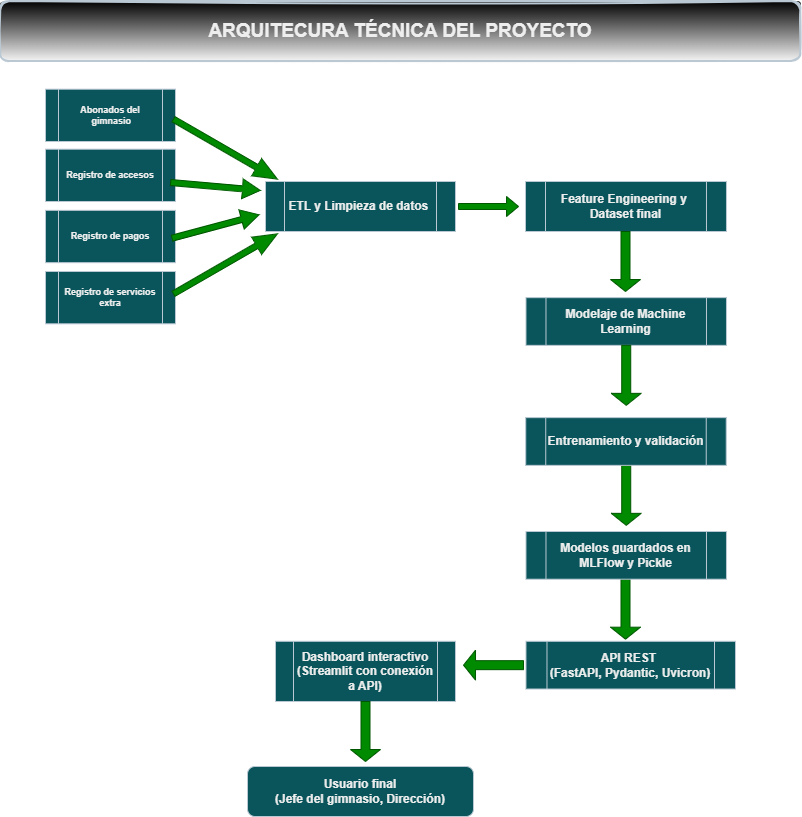

The diagram above was exported from draw.io. Its source (the exported page's mxGraphModel, read from the mxfile embedded in the PNG):
<mxGraphModel dx="1257" dy="1122" grid="1" gridSize="10" guides="1" tooltips="1" connect="1" arrows="1" fold="1" page="1" pageScale="1" pageWidth="827" pageHeight="1169" math="0" shadow="0">
  <root>
    <mxCell id="0" />
    <mxCell id="1" parent="0" />
    <mxCell id="9-_Jup7UpJD0Jwbmwil2-90" value="&lt;b&gt;Usuario final&lt;/b&gt;&lt;div&gt;&lt;b&gt;(Jefe del gimnasio, Dirección)&lt;/b&gt;&lt;/div&gt;" style="rounded=1;whiteSpace=wrap;html=1;strokeColor=#BAC8D3;fontColor=#EEEEEE;fillColor=#09555B;" vertex="1" parent="1">
      <mxGeometry x="1452" y="1275" width="226" height="50" as="geometry" />
    </mxCell>
    <mxCell id="9-_Jup7UpJD0Jwbmwil2-92" value="&lt;b&gt;Feature Engineering y&amp;nbsp;&lt;/b&gt;&lt;div&gt;&lt;b&gt;Dataset final&lt;/b&gt;&lt;/div&gt;" style="shape=process;whiteSpace=wrap;html=1;backgroundOutline=1;strokeColor=#BAC8D3;fontColor=#EEEEEE;fillColor=#09555B;" vertex="1" parent="1">
      <mxGeometry x="1730" y="690" width="200.98" height="50" as="geometry" />
    </mxCell>
    <mxCell id="9-_Jup7UpJD0Jwbmwil2-93" value="&lt;div&gt;&lt;b&gt;Modelaje de Machine Learning&lt;/b&gt;&lt;/div&gt;" style="shape=process;whiteSpace=wrap;html=1;backgroundOutline=1;strokeColor=#BAC8D3;fontColor=#EEEEEE;fillColor=#09555B;" vertex="1" parent="1">
      <mxGeometry x="1730.48" y="806.16" width="200.5" height="47.69" as="geometry" />
    </mxCell>
    <mxCell id="9-_Jup7UpJD0Jwbmwil2-96" value="&lt;b&gt;ETL y Limpieza de datos&amp;nbsp;&lt;/b&gt;" style="shape=process;whiteSpace=wrap;html=1;backgroundOutline=1;strokeColor=#BAC8D3;fontColor=#EEEEEE;fillColor=#09555B;" vertex="1" parent="1">
      <mxGeometry x="1470" y="690" width="190" height="50" as="geometry" />
    </mxCell>
    <mxCell id="9-_Jup7UpJD0Jwbmwil2-107" value="" style="shape=singleArrow;direction=south;whiteSpace=wrap;html=1;strokeColor=#005700;fontColor=#ffffff;fillColor=#008a00;" vertex="1" parent="1">
      <mxGeometry x="1815.73" y="973.8399999999999" width="30" height="60" as="geometry" />
    </mxCell>
    <mxCell id="9-_Jup7UpJD0Jwbmwil2-109" value="" style="shape=singleArrow;direction=south;whiteSpace=wrap;html=1;strokeColor=#005700;fontColor=#ffffff;fillColor=#008a00;" vertex="1" parent="1">
      <mxGeometry x="1815" y="1087.69" width="30" height="60" as="geometry" />
    </mxCell>
    <mxCell id="9-_Jup7UpJD0Jwbmwil2-112" value="&lt;b&gt;Dashboard interactivo&lt;/b&gt;&lt;div&gt;&lt;b&gt;(Streamlit con conexión a API)&lt;/b&gt;&lt;/div&gt;" style="shape=process;whiteSpace=wrap;html=1;backgroundOutline=1;strokeColor=#BAC8D3;fontColor=#EEEEEE;fillColor=#09555B;" vertex="1" parent="1">
      <mxGeometry x="1480" y="1149.81" width="180" height="60.19" as="geometry" />
    </mxCell>
    <mxCell id="9-_Jup7UpJD0Jwbmwil2-124" value="&lt;font style=&quot;font-size: 19px;&quot;&gt;&lt;b&gt;ARQUITECURA TÉCNICA DEL PROYECTO&lt;/b&gt;&lt;/font&gt;" style="rounded=1;whiteSpace=wrap;html=1;strokeWidth=2;fillWeight=4;hachureGap=8;hachureAngle=45;fillColor=light-dark(#FFFFFF,#33D4FF);sketch=1;strokeColor=#BAC8D3;fontColor=#EEEEEE;gradientColor=light-dark(#000000,#D1FF3B);gradientDirection=north;" vertex="1" parent="1">
      <mxGeometry x="1205.28" y="510" width="800" height="60" as="geometry" />
    </mxCell>
    <mxCell id="9-_Jup7UpJD0Jwbmwil2-126" value="" style="shape=singleArrow;direction=south;whiteSpace=wrap;html=1;strokeColor=#005700;fontColor=#ffffff;fillColor=#008a00;rotation=-90;labelBorderColor=light-dark(#000000,#000000);" vertex="1" parent="1">
      <mxGeometry x="1683.02" y="685" width="20" height="60" as="geometry" />
    </mxCell>
    <mxCell id="9-_Jup7UpJD0Jwbmwil2-127" value="&lt;b&gt;Abonados del&lt;/b&gt;&lt;div&gt;&lt;b&gt;&amp;nbsp;gimnasio&lt;/b&gt;&lt;/div&gt;" style="shape=process;whiteSpace=wrap;html=1;backgroundOutline=1;strokeColor=#BAC8D3;fontColor=#EEEEEE;fillColor=#09555B;fontSize=9;" vertex="1" parent="1">
      <mxGeometry x="1250" y="597.69" width="130" height="52.31" as="geometry" />
    </mxCell>
    <mxCell id="9-_Jup7UpJD0Jwbmwil2-140" value="&lt;b&gt;Registro de accesos&lt;/b&gt;" style="shape=process;whiteSpace=wrap;html=1;backgroundOutline=1;strokeColor=#BAC8D3;fontColor=#EEEEEE;fillColor=#09555B;fontSize=9;" vertex="1" parent="1">
      <mxGeometry x="1250" y="657.69" width="130" height="52.31" as="geometry" />
    </mxCell>
    <mxCell id="9-_Jup7UpJD0Jwbmwil2-141" value="&lt;b&gt;Registro de pagos&lt;/b&gt;" style="shape=process;whiteSpace=wrap;html=1;backgroundOutline=1;strokeColor=#BAC8D3;fontColor=#EEEEEE;fillColor=#09555B;fontSize=9;" vertex="1" parent="1">
      <mxGeometry x="1250" y="718.85" width="130" height="52.31" as="geometry" />
    </mxCell>
    <mxCell id="9-_Jup7UpJD0Jwbmwil2-142" value="&lt;b&gt;Registro de servicios extra&lt;/b&gt;" style="shape=process;whiteSpace=wrap;html=1;backgroundOutline=1;strokeColor=#BAC8D3;fontColor=#EEEEEE;fillColor=#09555B;fontSize=9;" vertex="1" parent="1">
      <mxGeometry x="1250" y="780" width="130" height="52.31" as="geometry" />
    </mxCell>
    <mxCell id="9-_Jup7UpJD0Jwbmwil2-144" value="" style="shape=singleArrow;direction=south;whiteSpace=wrap;html=1;strokeColor=#005700;fontColor=#ffffff;fillColor=#008a00;rotation=-105;labelBorderColor=light-dark(#000000,#000000);" vertex="1" parent="1">
      <mxGeometry x="1410.0011431702997" y="690.0002540378443" width="20" height="90" as="geometry" />
    </mxCell>
    <mxCell id="9-_Jup7UpJD0Jwbmwil2-146" value="" style="shape=singleArrow;direction=south;whiteSpace=wrap;html=1;strokeColor=#005700;fontColor=#ffffff;fillColor=#008a00;rotation=-120;labelBorderColor=light-dark(#000000,#000000);" vertex="1" parent="1">
      <mxGeometry x="1420" y="712.31" width="20" height="120" as="geometry" />
    </mxCell>
    <mxCell id="9-_Jup7UpJD0Jwbmwil2-147" value="" style="shape=singleArrow;direction=south;whiteSpace=wrap;html=1;strokeColor=#005700;fontColor=#ffffff;fillColor=#008a00;rotation=-85;labelBorderColor=light-dark(#000000,#000000);" vertex="1" parent="1">
      <mxGeometry x="1410.0048526340333" y="649.9961152925042" width="20" height="90" as="geometry" />
    </mxCell>
    <mxCell id="9-_Jup7UpJD0Jwbmwil2-148" value="" style="shape=singleArrow;direction=south;whiteSpace=wrap;html=1;strokeColor=#005700;fontColor=#ffffff;fillColor=#008a00;rotation=-60;labelBorderColor=light-dark(#000000,#000000);" vertex="1" parent="1">
      <mxGeometry x="1420.0015242270663" y="597.6902540378444" width="20" height="120" as="geometry" />
    </mxCell>
    <mxCell id="9-_Jup7UpJD0Jwbmwil2-149" value="&lt;div&gt;&lt;b&gt;Entrenamiento y validación&lt;/b&gt;&lt;/div&gt;" style="shape=process;whiteSpace=wrap;html=1;backgroundOutline=1;strokeColor=#BAC8D3;fontColor=#EEEEEE;fillColor=#09555B;" vertex="1" parent="1">
      <mxGeometry x="1730.24" y="926.15" width="200.5" height="47.69" as="geometry" />
    </mxCell>
    <mxCell id="9-_Jup7UpJD0Jwbmwil2-151" value="&lt;div&gt;&lt;b&gt;Modelos guardados en MLFlow y Pickle&lt;/b&gt;&lt;/div&gt;" style="shape=process;whiteSpace=wrap;html=1;backgroundOutline=1;strokeColor=#BAC8D3;fontColor=#EEEEEE;fillColor=#09555B;" vertex="1" parent="1">
      <mxGeometry x="1730.48" y="1040" width="200.5" height="47.69" as="geometry" />
    </mxCell>
    <mxCell id="9-_Jup7UpJD0Jwbmwil2-153" value="&lt;div&gt;&lt;b&gt;API REST&amp;nbsp;&lt;/b&gt;&lt;/div&gt;&lt;div&gt;&lt;b&gt;(FastAPI, Pydantic, Uvicron)&lt;/b&gt;&lt;/div&gt;" style="shape=process;whiteSpace=wrap;html=1;backgroundOutline=1;strokeColor=#BAC8D3;fontColor=#EEEEEE;fillColor=#09555B;" vertex="1" parent="1">
      <mxGeometry x="1730.48" y="1149.81" width="209.52" height="47.69" as="geometry" />
    </mxCell>
    <mxCell id="9-_Jup7UpJD0Jwbmwil2-154" value="" style="shape=singleArrow;direction=south;whiteSpace=wrap;html=1;strokeColor=#005700;fontColor=#ffffff;fillColor=#008a00;" vertex="1" parent="1">
      <mxGeometry x="1815" y="740" width="30" height="60" as="geometry" />
    </mxCell>
    <mxCell id="9-_Jup7UpJD0Jwbmwil2-155" value="" style="shape=singleArrow;direction=south;whiteSpace=wrap;html=1;strokeColor=#005700;fontColor=#ffffff;fillColor=#008a00;" vertex="1" parent="1">
      <mxGeometry x="1815.73" y="853.85" width="30" height="60" as="geometry" />
    </mxCell>
    <mxCell id="9-_Jup7UpJD0Jwbmwil2-156" value="" style="shape=singleArrow;direction=south;whiteSpace=wrap;html=1;strokeColor=#005700;fontColor=#ffffff;fillColor=#008a00;rotation=90;" vertex="1" parent="1">
      <mxGeometry x="1683.02" y="1143.66" width="30" height="60" as="geometry" />
    </mxCell>
    <mxCell id="9-_Jup7UpJD0Jwbmwil2-157" value="" style="shape=singleArrow;direction=south;whiteSpace=wrap;html=1;strokeColor=#005700;fontColor=#ffffff;fillColor=#008a00;" vertex="1" parent="1">
      <mxGeometry x="1555" y="1210" width="30" height="60" as="geometry" />
    </mxCell>
  </root>
</mxGraphModel>